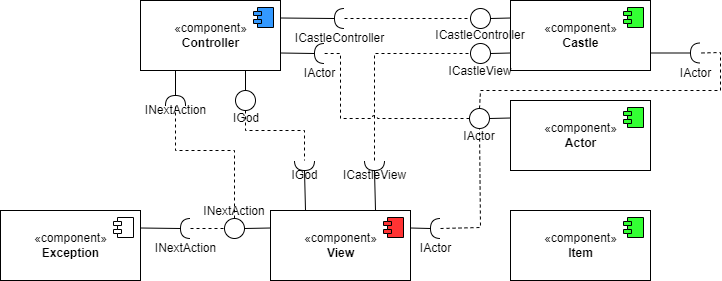

The diagram above was exported from draw.io. Its source (the exported page's mxGraphModel, read from the mxfile embedded in the PNG):
<mxGraphModel dx="1182" dy="764" grid="1" gridSize="10" guides="1" tooltips="1" connect="1" arrows="1" fold="1" page="1" pageScale="1" pageWidth="827" pageHeight="1169" math="0" shadow="0">
  <root>
    <mxCell id="0" />
    <mxCell id="1" parent="0" />
    <mxCell id="lURT87g9cIYjw00DoPHK-1" value="«component»&lt;br&gt;&lt;b&gt;Castle&lt;/b&gt;" style="html=1;dropTarget=0;" parent="1" vertex="1">
      <mxGeometry x="580" y="200" width="140" height="70" as="geometry" />
    </mxCell>
    <mxCell id="lURT87g9cIYjw00DoPHK-2" value="" style="shape=module;jettyWidth=8;jettyHeight=4;fillColor=#33FF33;" parent="lURT87g9cIYjw00DoPHK-1" vertex="1">
      <mxGeometry x="1" width="20" height="20" relative="1" as="geometry">
        <mxPoint x="-27" y="7" as="offset" />
      </mxGeometry>
    </mxCell>
    <mxCell id="lURT87g9cIYjw00DoPHK-3" value="«component»&lt;br&gt;&lt;b&gt;Actor&lt;/b&gt;" style="html=1;dropTarget=0;" parent="1" vertex="1">
      <mxGeometry x="580" y="300" width="140" height="70" as="geometry" />
    </mxCell>
    <mxCell id="lURT87g9cIYjw00DoPHK-4" value="" style="shape=module;jettyWidth=8;jettyHeight=4;fillColor=#33FF33;" parent="lURT87g9cIYjw00DoPHK-3" vertex="1">
      <mxGeometry x="1" width="20" height="20" relative="1" as="geometry">
        <mxPoint x="-27" y="7" as="offset" />
      </mxGeometry>
    </mxCell>
    <mxCell id="lURT87g9cIYjw00DoPHK-5" value="«component»&lt;br&gt;&lt;b&gt;Item&lt;/b&gt;" style="html=1;dropTarget=0;" parent="1" vertex="1">
      <mxGeometry x="580" y="410" width="140" height="70" as="geometry" />
    </mxCell>
    <mxCell id="lURT87g9cIYjw00DoPHK-6" value="" style="shape=module;jettyWidth=8;jettyHeight=4;fillColor=#33FF33;" parent="lURT87g9cIYjw00DoPHK-5" vertex="1">
      <mxGeometry x="1" width="20" height="20" relative="1" as="geometry">
        <mxPoint x="-27" y="7" as="offset" />
      </mxGeometry>
    </mxCell>
    <mxCell id="lURT87g9cIYjw00DoPHK-7" value="«component»&lt;br&gt;&lt;b&gt;Exception&lt;/b&gt;" style="html=1;dropTarget=0;" parent="1" vertex="1">
      <mxGeometry x="70" y="410" width="140" height="70" as="geometry" />
    </mxCell>
    <mxCell id="lURT87g9cIYjw00DoPHK-8" value="" style="shape=module;jettyWidth=8;jettyHeight=4;" parent="lURT87g9cIYjw00DoPHK-7" vertex="1">
      <mxGeometry x="1" width="20" height="20" relative="1" as="geometry">
        <mxPoint x="-27" y="7" as="offset" />
      </mxGeometry>
    </mxCell>
    <mxCell id="lURT87g9cIYjw00DoPHK-9" value="«component»&lt;br&gt;&lt;b&gt;View&lt;/b&gt;" style="html=1;dropTarget=0;" parent="1" vertex="1">
      <mxGeometry x="340" y="410" width="140" height="70" as="geometry" />
    </mxCell>
    <mxCell id="lURT87g9cIYjw00DoPHK-10" value="" style="shape=module;jettyWidth=8;jettyHeight=4;fillColor=#FF3333;" parent="lURT87g9cIYjw00DoPHK-9" vertex="1">
      <mxGeometry x="1" width="20" height="20" relative="1" as="geometry">
        <mxPoint x="-27" y="7" as="offset" />
      </mxGeometry>
    </mxCell>
    <mxCell id="lURT87g9cIYjw00DoPHK-11" value="«component»&lt;br&gt;&lt;b&gt;Controller&lt;/b&gt;" style="html=1;dropTarget=0;" parent="1" vertex="1">
      <mxGeometry x="210" y="200" width="140" height="70" as="geometry" />
    </mxCell>
    <mxCell id="lURT87g9cIYjw00DoPHK-12" value="" style="shape=module;jettyWidth=8;jettyHeight=4;fillColor=#3399FF;" parent="lURT87g9cIYjw00DoPHK-11" vertex="1">
      <mxGeometry x="1" width="20" height="20" relative="1" as="geometry">
        <mxPoint x="-27" y="7" as="offset" />
      </mxGeometry>
    </mxCell>
    <mxCell id="lURT87g9cIYjw00DoPHK-14" value="" style="ellipse;whiteSpace=wrap;html=1;aspect=fixed;" parent="1" vertex="1">
      <mxGeometry x="540" y="208" width="20" height="20" as="geometry" />
    </mxCell>
    <mxCell id="lURT87g9cIYjw00DoPHK-16" value="" style="ellipse;whiteSpace=wrap;html=1;aspect=fixed;" parent="1" vertex="1">
      <mxGeometry x="540" y="243" width="20" height="20" as="geometry" />
    </mxCell>
    <mxCell id="lURT87g9cIYjw00DoPHK-17" value="" style="endArrow=none;html=1;rounded=0;entryX=0;entryY=0.25;entryDx=0;entryDy=0;exitX=1;exitY=0.5;exitDx=0;exitDy=0;" parent="1" source="lURT87g9cIYjw00DoPHK-14" target="lURT87g9cIYjw00DoPHK-1" edge="1">
      <mxGeometry width="50" height="50" relative="1" as="geometry">
        <mxPoint x="420" y="250" as="sourcePoint" />
        <mxPoint x="470" y="200" as="targetPoint" />
      </mxGeometry>
    </mxCell>
    <mxCell id="lURT87g9cIYjw00DoPHK-18" value="" style="endArrow=none;html=1;rounded=0;entryX=1;entryY=0.5;entryDx=0;entryDy=0;exitX=0;exitY=0.75;exitDx=0;exitDy=0;" parent="1" source="lURT87g9cIYjw00DoPHK-1" target="lURT87g9cIYjw00DoPHK-16" edge="1">
      <mxGeometry width="50" height="50" relative="1" as="geometry">
        <mxPoint x="350" y="400" as="sourcePoint" />
        <mxPoint x="400" y="350" as="targetPoint" />
      </mxGeometry>
    </mxCell>
    <mxCell id="lURT87g9cIYjw00DoPHK-19" value="ICastleController" style="text;html=1;strokeColor=none;fillColor=none;align=center;verticalAlign=middle;whiteSpace=wrap;rounded=0;" parent="1" vertex="1">
      <mxGeometry x="526" y="227.5" width="48" height="15" as="geometry" />
    </mxCell>
    <mxCell id="lURT87g9cIYjw00DoPHK-20" value="ICastleController" style="shape=requiredInterface;html=1;verticalLabelPosition=bottom;sketch=0;fillColor=#FF3333;direction=west;" parent="1" vertex="1">
      <mxGeometry x="404" y="208" width="10" height="20" as="geometry" />
    </mxCell>
    <mxCell id="lURT87g9cIYjw00DoPHK-22" value="" style="endArrow=none;html=1;rounded=0;exitX=1;exitY=0.25;exitDx=0;exitDy=0;entryX=1;entryY=0.5;entryDx=0;entryDy=0;entryPerimeter=0;" parent="1" source="lURT87g9cIYjw00DoPHK-11" target="lURT87g9cIYjw00DoPHK-20" edge="1">
      <mxGeometry width="50" height="50" relative="1" as="geometry">
        <mxPoint x="370" y="210" as="sourcePoint" />
        <mxPoint x="420" y="160" as="targetPoint" />
      </mxGeometry>
    </mxCell>
    <mxCell id="lURT87g9cIYjw00DoPHK-23" value="" style="endArrow=none;dashed=1;html=1;rounded=0;exitX=0;exitY=0.5;exitDx=0;exitDy=0;exitPerimeter=0;" parent="1" source="lURT87g9cIYjw00DoPHK-20" target="lURT87g9cIYjw00DoPHK-14" edge="1">
      <mxGeometry width="50" height="50" relative="1" as="geometry">
        <mxPoint x="440" y="220" as="sourcePoint" />
        <mxPoint x="490" y="170" as="targetPoint" />
      </mxGeometry>
    </mxCell>
    <mxCell id="lURT87g9cIYjw00DoPHK-24" value="ICastleView" style="text;html=1;strokeColor=none;fillColor=none;align=center;verticalAlign=middle;whiteSpace=wrap;rounded=0;" parent="1" vertex="1">
      <mxGeometry x="526" y="263" width="48" height="15" as="geometry" />
    </mxCell>
    <mxCell id="lURT87g9cIYjw00DoPHK-29" value="" style="ellipse;whiteSpace=wrap;html=1;aspect=fixed;" parent="1" vertex="1">
      <mxGeometry x="305" y="290" width="20" height="20" as="geometry" />
    </mxCell>
    <mxCell id="lURT87g9cIYjw00DoPHK-30" value="" style="endArrow=none;html=1;rounded=0;entryX=0.5;entryY=0;entryDx=0;entryDy=0;exitX=0.75;exitY=1;exitDx=0;exitDy=0;" parent="1" source="lURT87g9cIYjw00DoPHK-11" target="lURT87g9cIYjw00DoPHK-29" edge="1">
      <mxGeometry width="50" height="50" relative="1" as="geometry">
        <mxPoint x="305" y="269.9999999999999" as="sourcePoint" />
        <mxPoint x="94" y="397" as="targetPoint" />
      </mxGeometry>
    </mxCell>
    <mxCell id="lURT87g9cIYjw00DoPHK-31" value="IGod" style="text;html=1;strokeColor=none;fillColor=none;align=center;verticalAlign=middle;whiteSpace=wrap;rounded=0;" parent="1" vertex="1">
      <mxGeometry x="292" y="310" width="48" height="15" as="geometry" />
    </mxCell>
    <mxCell id="lURT87g9cIYjw00DoPHK-34" value="IGod" style="shape=requiredInterface;html=1;verticalLabelPosition=bottom;sketch=0;fillColor=#FF3333;direction=south;" parent="1" vertex="1">
      <mxGeometry x="364" y="360" width="20" height="10" as="geometry" />
    </mxCell>
    <mxCell id="lURT87g9cIYjw00DoPHK-35" value="" style="endArrow=none;html=1;rounded=0;exitX=0.25;exitY=0;exitDx=0;exitDy=0;entryX=1;entryY=0.5;entryDx=0;entryDy=0;entryPerimeter=0;" parent="1" source="lURT87g9cIYjw00DoPHK-9" target="lURT87g9cIYjw00DoPHK-34" edge="1">
      <mxGeometry width="50" height="50" relative="1" as="geometry">
        <mxPoint x="350" y="379.4999999999999" as="sourcePoint" />
        <mxPoint x="420" y="322" as="targetPoint" />
      </mxGeometry>
    </mxCell>
    <mxCell id="lURT87g9cIYjw00DoPHK-36" value="ICastleView" style="shape=requiredInterface;html=1;verticalLabelPosition=bottom;sketch=0;fillColor=#FF3333;direction=south;" parent="1" vertex="1">
      <mxGeometry x="434" y="360" width="20" height="10" as="geometry" />
    </mxCell>
    <mxCell id="lURT87g9cIYjw00DoPHK-37" value="" style="endArrow=none;html=1;rounded=0;entryX=1;entryY=0.5;entryDx=0;entryDy=0;entryPerimeter=0;exitX=0.75;exitY=0;exitDx=0;exitDy=0;" parent="1" source="lURT87g9cIYjw00DoPHK-9" target="lURT87g9cIYjw00DoPHK-36" edge="1">
      <mxGeometry width="50" height="50" relative="1" as="geometry">
        <mxPoint x="440" y="410" as="sourcePoint" />
        <mxPoint x="486" y="322" as="targetPoint" />
      </mxGeometry>
    </mxCell>
    <mxCell id="lURT87g9cIYjw00DoPHK-38" value="" style="endArrow=none;dashed=1;html=1;rounded=0;exitX=0.5;exitY=1;exitDx=0;exitDy=0;entryX=0;entryY=0.5;entryDx=0;entryDy=0;entryPerimeter=0;" parent="1" source="lURT87g9cIYjw00DoPHK-29" target="lURT87g9cIYjw00DoPHK-34" edge="1">
      <mxGeometry width="50" height="50" relative="1" as="geometry">
        <mxPoint x="390" y="360" as="sourcePoint" />
        <mxPoint x="440" y="310" as="targetPoint" />
        <Array as="points">
          <mxPoint x="315" y="330" />
          <mxPoint x="374" y="330" />
        </Array>
      </mxGeometry>
    </mxCell>
    <mxCell id="lURT87g9cIYjw00DoPHK-39" value="" style="endArrow=none;dashed=1;html=1;rounded=0;entryX=0;entryY=0.5;entryDx=0;entryDy=0;exitX=0;exitY=0.5;exitDx=0;exitDy=0;exitPerimeter=0;" parent="1" source="lURT87g9cIYjw00DoPHK-36" target="lURT87g9cIYjw00DoPHK-16" edge="1">
      <mxGeometry width="50" height="50" relative="1" as="geometry">
        <mxPoint x="450" y="350" as="sourcePoint" />
        <mxPoint x="500" y="300" as="targetPoint" />
        <Array as="points">
          <mxPoint x="444" y="253" />
        </Array>
      </mxGeometry>
    </mxCell>
    <mxCell id="lURT87g9cIYjw00DoPHK-40" value="INextAction" style="shape=requiredInterface;html=1;verticalLabelPosition=bottom;sketch=0;fillColor=#FF3333;direction=west;" parent="1" vertex="1">
      <mxGeometry x="250" y="418" width="10" height="20" as="geometry" />
    </mxCell>
    <mxCell id="lURT87g9cIYjw00DoPHK-41" value="" style="endArrow=none;html=1;rounded=0;exitX=1;exitY=0.25;exitDx=0;exitDy=0;entryX=1;entryY=0.5;entryDx=0;entryDy=0;entryPerimeter=0;" parent="1" source="lURT87g9cIYjw00DoPHK-7" target="lURT87g9cIYjw00DoPHK-40" edge="1">
      <mxGeometry width="50" height="50" relative="1" as="geometry">
        <mxPoint x="251" y="439.9999999999999" as="sourcePoint" />
        <mxPoint x="296" y="352" as="targetPoint" />
      </mxGeometry>
    </mxCell>
    <mxCell id="lURT87g9cIYjw00DoPHK-42" value="" style="ellipse;whiteSpace=wrap;html=1;aspect=fixed;" parent="1" vertex="1">
      <mxGeometry x="294" y="418" width="20" height="20" as="geometry" />
    </mxCell>
    <mxCell id="lURT87g9cIYjw00DoPHK-43" value="" style="endArrow=none;html=1;rounded=0;entryX=0;entryY=0.25;entryDx=0;entryDy=0;exitX=1;exitY=0.5;exitDx=0;exitDy=0;" parent="1" source="lURT87g9cIYjw00DoPHK-42" target="lURT87g9cIYjw00DoPHK-9" edge="1">
      <mxGeometry width="50" height="50" relative="1" as="geometry">
        <mxPoint x="174" y="452" as="sourcePoint" />
        <mxPoint x="334" y="419.4999999999999" as="targetPoint" />
      </mxGeometry>
    </mxCell>
    <mxCell id="lURT87g9cIYjw00DoPHK-45" value="INextAction" style="text;html=1;strokeColor=none;fillColor=none;align=center;verticalAlign=middle;whiteSpace=wrap;rounded=0;" parent="1" vertex="1">
      <mxGeometry x="280" y="403" width="48" height="15" as="geometry" />
    </mxCell>
    <mxCell id="lURT87g9cIYjw00DoPHK-46" value="" style="endArrow=none;dashed=1;html=1;rounded=0;exitX=0;exitY=0.5;exitDx=0;exitDy=0;exitPerimeter=0;entryX=0;entryY=0.5;entryDx=0;entryDy=0;" parent="1" source="lURT87g9cIYjw00DoPHK-40" target="lURT87g9cIYjw00DoPHK-42" edge="1">
      <mxGeometry width="50" height="50" relative="1" as="geometry">
        <mxPoint x="190" y="400" as="sourcePoint" />
        <mxPoint x="240" y="350" as="targetPoint" />
      </mxGeometry>
    </mxCell>
    <mxCell id="lURT87g9cIYjw00DoPHK-47" value="INextAction" style="shape=requiredInterface;html=1;verticalLabelPosition=bottom;sketch=0;fillColor=#FF3333;direction=north;" parent="1" vertex="1">
      <mxGeometry x="235" y="295" width="20" height="10" as="geometry" />
    </mxCell>
    <mxCell id="lURT87g9cIYjw00DoPHK-48" value="" style="endArrow=none;html=1;rounded=0;exitX=0.25;exitY=1;exitDx=0;exitDy=0;entryX=1;entryY=0.5;entryDx=0;entryDy=0;entryPerimeter=0;" parent="1" source="lURT87g9cIYjw00DoPHK-11" target="lURT87g9cIYjw00DoPHK-47" edge="1">
      <mxGeometry width="50" height="50" relative="1" as="geometry">
        <mxPoint x="200" y="300.4999999999999" as="sourcePoint" />
        <mxPoint x="286" y="225" as="targetPoint" />
      </mxGeometry>
    </mxCell>
    <mxCell id="lURT87g9cIYjw00DoPHK-49" value="" style="endArrow=none;dashed=1;html=1;rounded=0;entryX=0;entryY=0.5;entryDx=0;entryDy=0;entryPerimeter=0;exitX=0.5;exitY=0;exitDx=0;exitDy=0;" parent="1" source="lURT87g9cIYjw00DoPHK-42" target="lURT87g9cIYjw00DoPHK-47" edge="1">
      <mxGeometry width="50" height="50" relative="1" as="geometry">
        <mxPoint x="190" y="410" as="sourcePoint" />
        <mxPoint x="240" y="360" as="targetPoint" />
        <Array as="points">
          <mxPoint x="304" y="350" />
          <mxPoint x="245" y="350" />
        </Array>
      </mxGeometry>
    </mxCell>
    <mxCell id="lURT87g9cIYjw00DoPHK-50" value="IActor" style="shape=requiredInterface;html=1;verticalLabelPosition=bottom;sketch=0;fillColor=#FF3333;direction=west;" parent="1" vertex="1">
      <mxGeometry x="384" y="243" width="10" height="20" as="geometry" />
    </mxCell>
    <mxCell id="lURT87g9cIYjw00DoPHK-51" value="" style="endArrow=none;html=1;rounded=0;exitX=1;exitY=0.75;exitDx=0;exitDy=0;entryX=1;entryY=0.5;entryDx=0;entryDy=0;entryPerimeter=0;" parent="1" source="lURT87g9cIYjw00DoPHK-11" target="lURT87g9cIYjw00DoPHK-50" edge="1">
      <mxGeometry width="50" height="50" relative="1" as="geometry">
        <mxPoint x="350" y="252.4999999999999" as="sourcePoint" />
        <mxPoint x="420" y="195" as="targetPoint" />
      </mxGeometry>
    </mxCell>
    <mxCell id="lURT87g9cIYjw00DoPHK-53" value="IActor" style="shape=requiredInterface;html=1;verticalLabelPosition=bottom;sketch=0;fillColor=#FF3333;direction=west;" parent="1" vertex="1">
      <mxGeometry x="500" y="418" width="10" height="20" as="geometry" />
    </mxCell>
    <mxCell id="lURT87g9cIYjw00DoPHK-54" value="" style="endArrow=none;html=1;rounded=0;entryX=1;entryY=0.5;entryDx=0;entryDy=0;entryPerimeter=0;exitX=1;exitY=0.25;exitDx=0;exitDy=0;" parent="1" source="lURT87g9cIYjw00DoPHK-9" target="lURT87g9cIYjw00DoPHK-53" edge="1">
      <mxGeometry width="50" height="50" relative="1" as="geometry">
        <mxPoint x="500" y="430" as="sourcePoint" />
        <mxPoint x="552" y="372" as="targetPoint" />
      </mxGeometry>
    </mxCell>
    <mxCell id="lURT87g9cIYjw00DoPHK-55" value="" style="ellipse;whiteSpace=wrap;html=1;aspect=fixed;" parent="1" vertex="1">
      <mxGeometry x="539" y="308" width="20" height="20" as="geometry" />
    </mxCell>
    <mxCell id="lURT87g9cIYjw00DoPHK-56" value="" style="endArrow=none;html=1;rounded=0;entryX=1;entryY=0.5;entryDx=0;entryDy=0;exitX=0;exitY=0.25;exitDx=0;exitDy=0;" parent="1" source="lURT87g9cIYjw00DoPHK-3" target="lURT87g9cIYjw00DoPHK-55" edge="1">
      <mxGeometry width="50" height="50" relative="1" as="geometry">
        <mxPoint x="560" y="314.4999999999999" as="sourcePoint" />
        <mxPoint x="380" y="412" as="targetPoint" />
      </mxGeometry>
    </mxCell>
    <mxCell id="lURT87g9cIYjw00DoPHK-57" value="IActor" style="text;html=1;strokeColor=none;fillColor=none;align=center;verticalAlign=middle;whiteSpace=wrap;rounded=0;" parent="1" vertex="1">
      <mxGeometry x="525" y="328" width="48" height="15" as="geometry" />
    </mxCell>
    <mxCell id="lURT87g9cIYjw00DoPHK-58" value="" style="endArrow=none;dashed=1;html=1;rounded=0;entryX=0;entryY=0.5;entryDx=0;entryDy=0;entryPerimeter=0;exitX=0;exitY=0.5;exitDx=0;exitDy=0;jumpStyle=arc;" parent="1" source="lURT87g9cIYjw00DoPHK-55" target="lURT87g9cIYjw00DoPHK-50" edge="1">
      <mxGeometry width="50" height="50" relative="1" as="geometry">
        <mxPoint x="460" y="370" as="sourcePoint" />
        <mxPoint x="510" y="320" as="targetPoint" />
        <Array as="points">
          <mxPoint x="410" y="318" />
          <mxPoint x="410" y="253" />
        </Array>
      </mxGeometry>
    </mxCell>
    <mxCell id="lURT87g9cIYjw00DoPHK-59" value="" style="endArrow=none;dashed=1;html=1;rounded=0;entryX=0.5;entryY=1;entryDx=0;entryDy=0;exitX=0;exitY=0.5;exitDx=0;exitDy=0;exitPerimeter=0;" parent="1" source="lURT87g9cIYjw00DoPHK-53" target="lURT87g9cIYjw00DoPHK-55" edge="1">
      <mxGeometry width="50" height="50" relative="1" as="geometry">
        <mxPoint x="530" y="430" as="sourcePoint" />
        <mxPoint x="580" y="380" as="targetPoint" />
        <Array as="points">
          <mxPoint x="550" y="427" />
        </Array>
      </mxGeometry>
    </mxCell>
    <mxCell id="lURT87g9cIYjw00DoPHK-60" value="IActor" style="shape=requiredInterface;html=1;verticalLabelPosition=bottom;sketch=0;fillColor=#FF3333;direction=west;" parent="1" vertex="1">
      <mxGeometry x="760" y="242.5" width="10" height="20" as="geometry" />
    </mxCell>
    <mxCell id="lURT87g9cIYjw00DoPHK-61" value="" style="endArrow=none;html=1;rounded=0;exitX=1;exitY=0.75;exitDx=0;exitDy=0;entryX=1;entryY=0.5;entryDx=0;entryDy=0;entryPerimeter=0;" parent="1" source="lURT87g9cIYjw00DoPHK-1" target="lURT87g9cIYjw00DoPHK-60" edge="1">
      <mxGeometry width="50" height="50" relative="1" as="geometry">
        <mxPoint x="740" y="259.4999999999999" as="sourcePoint" />
        <mxPoint x="810" y="202" as="targetPoint" />
      </mxGeometry>
    </mxCell>
    <mxCell id="lURT87g9cIYjw00DoPHK-62" value="" style="endArrow=none;dashed=1;html=1;rounded=0;jumpStyle=arc;exitX=0.5;exitY=0;exitDx=0;exitDy=0;entryX=0;entryY=0.5;entryDx=0;entryDy=0;entryPerimeter=0;" parent="1" source="lURT87g9cIYjw00DoPHK-55" target="lURT87g9cIYjw00DoPHK-60" edge="1">
      <mxGeometry width="50" height="50" relative="1" as="geometry">
        <mxPoint x="630" y="330" as="sourcePoint" />
        <mxPoint x="680" y="280" as="targetPoint" />
        <Array as="points">
          <mxPoint x="550" y="290" />
          <mxPoint x="790" y="290" />
          <mxPoint x="790" y="252" />
        </Array>
      </mxGeometry>
    </mxCell>
  </root>
</mxGraphModel>